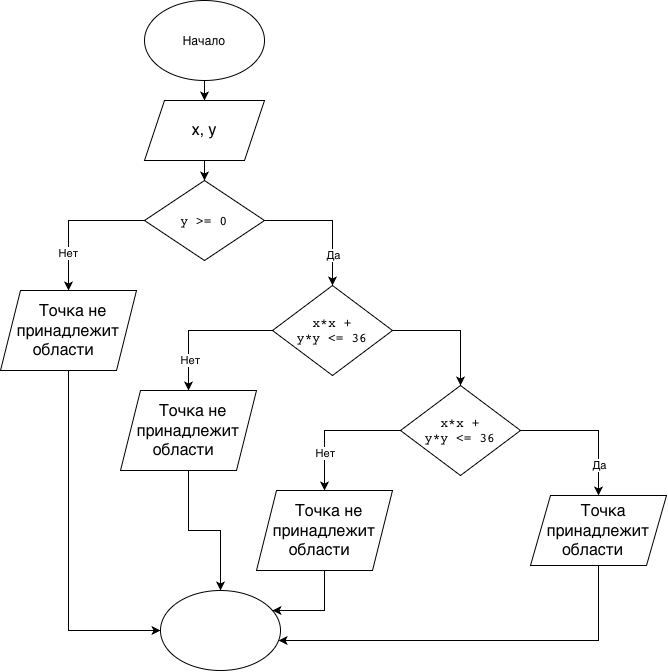

The diagram above was exported from draw.io. Its source (the exported page's mxGraphModel, read from the mxfile embedded in the PNG):
<mxGraphModel dx="1203" dy="815" grid="1" gridSize="10" guides="1" tooltips="1" connect="1" arrows="1" fold="1" page="1" pageScale="1" pageWidth="827" pageHeight="1169" math="0" shadow="0">
  <root>
    <mxCell id="0" />
    <mxCell id="1" parent="0" />
    <mxCell id="LEWGkJAubbH6GGOQXyW5-3" edge="1" parent="1" source="LEWGkJAubbH6GGOQXyW5-1" style="edgeStyle=orthogonalEdgeStyle;rounded=0;orthogonalLoop=1;jettySize=auto;html=1;" target="LEWGkJAubbH6GGOQXyW5-2" value="">
      <mxGeometry relative="1" as="geometry" />
    </mxCell>
    <mxCell id="LEWGkJAubbH6GGOQXyW5-1" parent="1" style="ellipse;whiteSpace=wrap;html=1;shapeInside=1;" value="Начало" vertex="1">
      <mxGeometry height="80" width="120" x="354" y="80" as="geometry" />
    </mxCell>
    <mxCell id="LEWGkJAubbH6GGOQXyW5-5" edge="1" parent="1" source="LEWGkJAubbH6GGOQXyW5-2" style="edgeStyle=orthogonalEdgeStyle;rounded=0;orthogonalLoop=1;jettySize=auto;html=1;" target="LEWGkJAubbH6GGOQXyW5-4" value="">
      <mxGeometry relative="1" as="geometry" />
    </mxCell>
    <mxCell id="LEWGkJAubbH6GGOQXyW5-2" parent="1" style="shape=parallelogram;perimeter=parallelogramPerimeter;whiteSpace=wrap;html=1;shapeInside=1;fixedSize=1;" value="&lt;span style=&quot;font-size: medium; text-align: start; caret-color: rgb(0, 0, 0); color: rgb(0, 0, 0);&quot;&gt;x, y&lt;/span&gt;" vertex="1">
      <mxGeometry height="60" width="120" x="354" y="180" as="geometry" />
    </mxCell>
    <mxCell id="LEWGkJAubbH6GGOQXyW5-7" edge="1" parent="1" source="LEWGkJAubbH6GGOQXyW5-4" style="edgeStyle=orthogonalEdgeStyle;rounded=0;orthogonalLoop=1;jettySize=auto;html=1;entryX=0.5;entryY=0;entryDx=0;entryDy=0;" target="LEWGkJAubbH6GGOQXyW5-24" value="">
      <mxGeometry relative="1" as="geometry">
        <mxPoint x="278" y="370" as="targetPoint" />
      </mxGeometry>
    </mxCell>
    <mxCell id="LEWGkJAubbH6GGOQXyW5-8" connectable="0" parent="LEWGkJAubbH6GGOQXyW5-7" style="edgeLabel;html=1;align=center;verticalAlign=middle;resizable=0;points=[];" value="Нет" vertex="1">
      <mxGeometry relative="1" x="0.5342" y="3" as="geometry">
        <mxPoint x="-4" y="-4" as="offset" />
      </mxGeometry>
    </mxCell>
    <mxCell id="LEWGkJAubbH6GGOQXyW5-10" edge="1" parent="1" source="LEWGkJAubbH6GGOQXyW5-4" style="edgeStyle=orthogonalEdgeStyle;rounded=0;orthogonalLoop=1;jettySize=auto;html=1;" target="LEWGkJAubbH6GGOQXyW5-9" value="">
      <mxGeometry relative="1" as="geometry" />
    </mxCell>
    <mxCell id="LEWGkJAubbH6GGOQXyW5-11" connectable="0" parent="LEWGkJAubbH6GGOQXyW5-10" style="edgeLabel;html=1;align=center;verticalAlign=middle;resizable=0;points=[];" value="Да" vertex="1">
      <mxGeometry relative="1" x="0.381" as="geometry">
        <mxPoint y="10" as="offset" />
      </mxGeometry>
    </mxCell>
    <mxCell id="LEWGkJAubbH6GGOQXyW5-4" parent="1" style="rhombus;whiteSpace=wrap;html=1;shapeInside=1;" value="&lt;code style=&quot;font-size: medium; text-align: start; caret-color: rgb(0, 0, 0); color: rgb(0, 0, 0);&quot;&gt;y &amp;gt;= 0&lt;/code&gt;" vertex="1">
      <mxGeometry height="80" width="120" x="354" y="260" as="geometry" />
    </mxCell>
    <mxCell id="LEWGkJAubbH6GGOQXyW5-13" edge="1" parent="1" source="LEWGkJAubbH6GGOQXyW5-9" style="edgeStyle=orthogonalEdgeStyle;rounded=0;orthogonalLoop=1;jettySize=auto;html=1;" target="LEWGkJAubbH6GGOQXyW5-12" value="">
      <mxGeometry relative="1" as="geometry" />
    </mxCell>
    <mxCell id="LEWGkJAubbH6GGOQXyW5-14" connectable="0" parent="LEWGkJAubbH6GGOQXyW5-13" style="edgeLabel;html=1;align=center;verticalAlign=middle;resizable=0;points=[];" value="Нет" vertex="1">
      <mxGeometry relative="1" x="0.5646" y="1" as="geometry">
        <mxPoint as="offset" />
      </mxGeometry>
    </mxCell>
    <mxCell id="LEWGkJAubbH6GGOQXyW5-16" edge="1" parent="1" source="LEWGkJAubbH6GGOQXyW5-9" style="edgeStyle=orthogonalEdgeStyle;rounded=0;orthogonalLoop=1;jettySize=auto;html=1;" target="LEWGkJAubbH6GGOQXyW5-15" value="">
      <mxGeometry relative="1" as="geometry" />
    </mxCell>
    <mxCell id="LEWGkJAubbH6GGOQXyW5-9" parent="1" style="rhombus;whiteSpace=wrap;html=1;shapeInside=1;" value="&lt;code style=&quot;font-size: medium; text-align: start; caret-color: rgb(0, 0, 0); color: rgb(0, 0, 0);&quot;&gt;x*x + y*y &amp;lt;= 36&lt;/code&gt;" vertex="1">
      <mxGeometry height="90" width="120" x="482" y="365" as="geometry" />
    </mxCell>
    <mxCell id="LEWGkJAubbH6GGOQXyW5-36" edge="1" parent="1" source="LEWGkJAubbH6GGOQXyW5-12" style="edgeStyle=orthogonalEdgeStyle;rounded=0;orthogonalLoop=1;jettySize=auto;html=1;" target="LEWGkJAubbH6GGOQXyW5-33" value="">
      <mxGeometry relative="1" as="geometry" />
    </mxCell>
    <mxCell id="LEWGkJAubbH6GGOQXyW5-12" parent="1" style="shape=parallelogram;perimeter=parallelogramPerimeter;whiteSpace=wrap;html=1;shapeInside=1;fixedSize=1;" value="&lt;span style=&quot;font-size: medium; text-align: start; caret-color: rgb(0, 0, 0); color: rgb(0, 0, 0);&quot;&gt;Точка не принадлежит области&lt;/span&gt;&lt;div&gt;&lt;br/&gt;&lt;/div&gt;" vertex="1">
      <mxGeometry height="80" width="136" x="330" y="470" as="geometry" />
    </mxCell>
    <mxCell id="LEWGkJAubbH6GGOQXyW5-20" edge="1" parent="1" source="LEWGkJAubbH6GGOQXyW5-15" style="edgeStyle=orthogonalEdgeStyle;rounded=0;orthogonalLoop=1;jettySize=auto;html=1;" target="LEWGkJAubbH6GGOQXyW5-19" value="">
      <mxGeometry relative="1" as="geometry" />
    </mxCell>
    <mxCell id="LEWGkJAubbH6GGOQXyW5-21" connectable="0" parent="LEWGkJAubbH6GGOQXyW5-20" style="edgeLabel;html=1;align=center;verticalAlign=middle;resizable=0;points=[];" value="Да" vertex="1">
      <mxGeometry relative="1" x="0.5639" as="geometry">
        <mxPoint as="offset" />
      </mxGeometry>
    </mxCell>
    <mxCell id="LEWGkJAubbH6GGOQXyW5-30" edge="1" parent="1" source="LEWGkJAubbH6GGOQXyW5-15" style="edgeStyle=orthogonalEdgeStyle;rounded=0;orthogonalLoop=1;jettySize=auto;html=1;" target="LEWGkJAubbH6GGOQXyW5-32" value="">
      <mxGeometry relative="1" x="-0.0355" as="geometry">
        <mxPoint x="534" y="565" as="targetPoint" />
      </mxGeometry>
    </mxCell>
    <mxCell id="LEWGkJAubbH6GGOQXyW5-31" connectable="0" parent="LEWGkJAubbH6GGOQXyW5-30" style="edgeLabel;html=1;align=center;verticalAlign=middle;resizable=0;points=[];" value="Нет" vertex="1">
      <mxGeometry relative="1" x="0.4894" as="geometry">
        <mxPoint y="-3" as="offset" />
      </mxGeometry>
    </mxCell>
    <mxCell id="LEWGkJAubbH6GGOQXyW5-15" parent="1" style="rhombus;whiteSpace=wrap;html=1;shapeInside=1;" value="&lt;code style=&quot;font-size: medium; text-align: start; caret-color: rgb(0, 0, 0); color: rgb(0, 0, 0);&quot;&gt;x*x + y*y &amp;lt;= 36&lt;/code&gt;" vertex="1">
      <mxGeometry height="90" width="120" x="610" y="465" as="geometry" />
    </mxCell>
    <mxCell id="LEWGkJAubbH6GGOQXyW5-34" edge="1" parent="1" source="LEWGkJAubbH6GGOQXyW5-19" style="edgeStyle=orthogonalEdgeStyle;rounded=0;orthogonalLoop=1;jettySize=auto;html=1;" target="LEWGkJAubbH6GGOQXyW5-33" value="">
      <mxGeometry relative="1" as="geometry">
        <Array as="points">
          <mxPoint x="808" y="720" />
        </Array>
      </mxGeometry>
    </mxCell>
    <mxCell id="LEWGkJAubbH6GGOQXyW5-19" parent="1" style="shape=parallelogram;perimeter=parallelogramPerimeter;whiteSpace=wrap;html=1;shapeInside=1;fixedSize=1;" value="&lt;span style=&quot;font-size: medium; text-align: start; caret-color: rgb(0, 0, 0); color: rgb(0, 0, 0);&quot;&gt;Точка принадлежит области&lt;/span&gt;" vertex="1">
      <mxGeometry height="70" width="136" x="740" y="575" as="geometry" />
    </mxCell>
    <mxCell id="LEWGkJAubbH6GGOQXyW5-38" edge="1" parent="1" source="LEWGkJAubbH6GGOQXyW5-24" style="edgeStyle=orthogonalEdgeStyle;rounded=0;orthogonalLoop=1;jettySize=auto;html=1;" target="LEWGkJAubbH6GGOQXyW5-33" value="">
      <mxGeometry relative="1" x="0.3239" as="geometry">
        <Array as="points">
          <mxPoint x="278" y="710" />
        </Array>
      </mxGeometry>
    </mxCell>
    <mxCell id="LEWGkJAubbH6GGOQXyW5-24" parent="1" style="shape=parallelogram;perimeter=parallelogramPerimeter;whiteSpace=wrap;html=1;shapeInside=1;fixedSize=1;" value="&lt;span style=&quot;font-size: medium; text-align: start; caret-color: rgb(0, 0, 0); color: rgb(0, 0, 0);&quot;&gt;Точка не принадлежит области&lt;/span&gt;&lt;div&gt;&lt;br&gt;&lt;/div&gt;" vertex="1">
      <mxGeometry height="80" width="136" x="210" y="370" as="geometry" />
    </mxCell>
    <mxCell id="LEWGkJAubbH6GGOQXyW5-35" edge="1" parent="1" source="LEWGkJAubbH6GGOQXyW5-32" style="edgeStyle=orthogonalEdgeStyle;rounded=0;orthogonalLoop=1;jettySize=auto;html=1;" target="LEWGkJAubbH6GGOQXyW5-33" value="">
      <mxGeometry relative="1" as="geometry">
        <Array as="points">
          <mxPoint x="534" y="690" />
        </Array>
      </mxGeometry>
    </mxCell>
    <mxCell id="LEWGkJAubbH6GGOQXyW5-32" parent="1" style="shape=parallelogram;perimeter=parallelogramPerimeter;whiteSpace=wrap;html=1;shapeInside=1;fixedSize=1;" value="&lt;span style=&quot;font-size: medium; text-align: start; caret-color: rgb(0, 0, 0); color: rgb(0, 0, 0);&quot;&gt;Точка не принадлежит области&lt;/span&gt;&lt;div&gt;&lt;br/&gt;&lt;/div&gt;" vertex="1">
      <mxGeometry height="80" width="136" x="466" y="570" as="geometry" />
    </mxCell>
    <mxCell id="LEWGkJAubbH6GGOQXyW5-33" parent="1" style="ellipse;whiteSpace=wrap;html=1;shapeInside=1;" value="" vertex="1">
      <mxGeometry height="80" width="120" x="370" y="670" as="geometry" />
    </mxCell>
  </root>
</mxGraphModel>